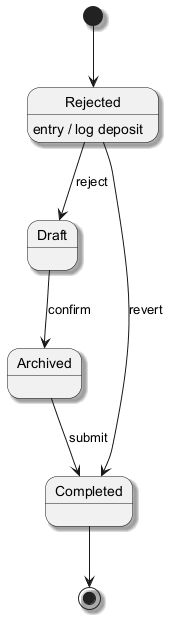

The diagram above was rendered by PlantUML. Its source (embedded in the PNG):
@startuml
skinparam backgroundColor #FFFFFF
skinparam classBackgroundColor #F3E5F5
skinparam classBorderColor #6A1B9A
skinparam shadowing true
[*] --> Rejected
Rejected --> Draft : reject
Rejected : entry / log deposit
Draft --> Archived : confirm
Archived --> Completed : submit
Rejected --> Completed : revert
Completed --> [*]
@enduml